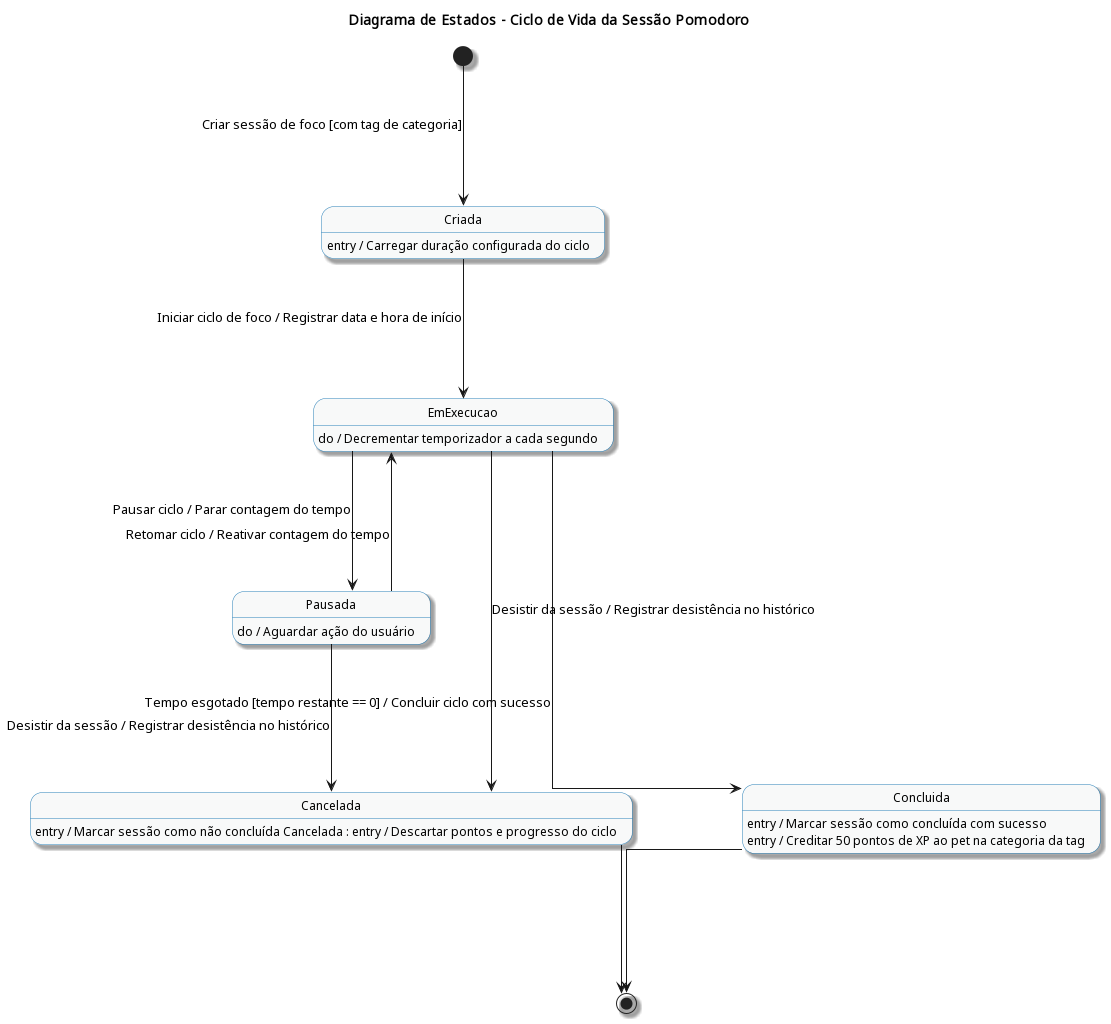

The diagram above was rendered by PlantUML. Its source (embedded in the PNG):
@startuml diagrama-estados-Pomodoro
skinparam classAttributeIconSize 0
 skinparam monochrome false 
 skinparam shadowing true 
 skinparam packageStyle rectangle 
 skinparam linetype ortho 
 skinparam nodesep 110 
 skinparam ranksep 140 
 skinparam state { 
  StartColor #2C3E50 
  EndColor #2C3E50 
  BackgroundColor #F8F9F9 
  BorderColor #2980B9 
  FontName Arial 
  FontSize 12 
  } 
  
  title Diagrama de Estados - Ciclo de Vida da Sessão Pomodoro 
  
   [*] --> Criada : Criar sessão de foco [com tag de categoria] 
   
    state Criada { 
      Criada : entry / Carregar duração configurada do ciclo 
    } 
      
      Criada --> EmExecucao : Iniciar ciclo de foco / Registrar data e hora de início 
      state EmExecucao { 
        EmExecucao : do / Decrementar temporizador a cada segundo 
      } 
      
      EmExecucao --> Pausada : Pausar ciclo / Parar contagem do tempo 
      
      state Pausada { 
        Pausada : do / Aguardar ação do usuário 
      } 
      
      Pausada --> EmExecucao : Retomar ciclo / Reativar contagem do tempo 
      
      EmExecucao --> Concluida : Tempo esgotado [tempo restante == 0] / Concluir ciclo com sucesso 
      EmExecucao --> Cancelada : Desistir da sessão / Registrar desistência no histórico 
      Pausada --> Cancelada : Desistir da sessão / Registrar desistência no histórico 
      
      state Concluida {
         Concluida : entry / Marcar sessão como concluída com sucesso 
         Concluida : entry / Creditar 50 pontos de XP ao pet na categoria da tag 
      } 
      
      state Cancelada {
         Cancelada : entry / Marcar sessão como não concluída Cancelada : entry / Descartar pontos e progresso do ciclo 
      } 
      
      Concluida --> [*] 
      Cancelada --> [*] 
      
@enduml